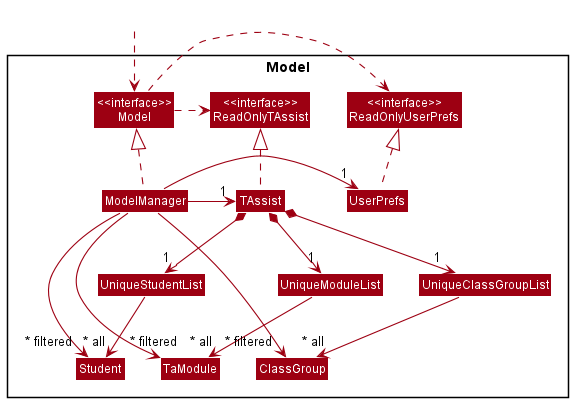

The diagram above was rendered by PlantUML. Its source (embedded in the PNG):
@startuml
!include style.puml
skinparam arrowThickness 1.1
skinparam arrowColor MODEL_COLOR
skinparam classBackgroundColor MODEL_COLOR

Package Model <<Rectangle>>{
Class "<<interface>>\nReadOnlyTAssist" as ReadOnlyTAssist
Class "<<interface>>\nReadOnlyUserPrefs" as ReadOnlyUserPrefs
Class "<<interface>>\nModel" as Model
Class TAssist
Class ModelManager
Class UserPrefs

Class UniqueStudentList
Class Student

Class UniqueModuleList
Class TaModule

Class UniqueClassGroupList
Class ClassGroup
}

Class HiddenOutside #FFFFFF
HiddenOutside ..> Model

TAssist .up.|> ReadOnlyTAssist

ModelManager .up.|> Model
Model .right.> ReadOnlyUserPrefs
Model .right.> ReadOnlyTAssist
ModelManager -right-> "1" TAssist
ModelManager -right-> "1" UserPrefs
UserPrefs .up.|> ReadOnlyUserPrefs

TAssist *--> "1" UniqueStudentList
TAssist *--> "1" UniqueModuleList
TAssist *--> "1" UniqueClassGroupList

UniqueStudentList --> "~* all" Student
UniqueModuleList --> "~* all" TaModule
UniqueClassGroupList --> "~* all" ClassGroup

ModelManager -->"~* filtered" Student
ModelManager -->"~* filtered" TaModule
ModelManager -->"~* filtered" ClassGroup
@enduml